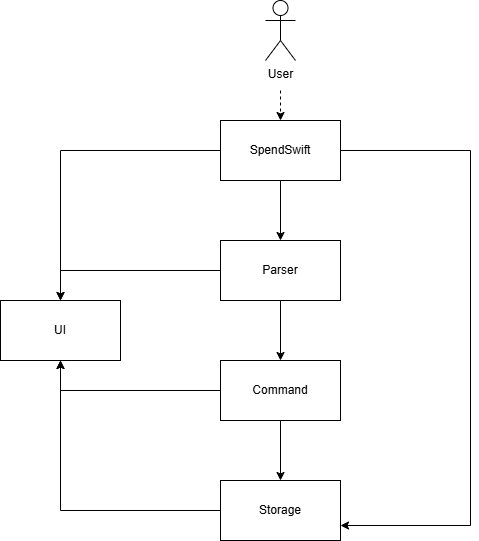

The diagram above was exported from draw.io. Its source (the exported page's mxGraphModel, read from the mxfile embedded in the PNG):
<mxGraphModel dx="2074" dy="1098" grid="1" gridSize="10" guides="1" tooltips="1" connect="1" arrows="1" fold="1" page="1" pageScale="1" pageWidth="1100" pageHeight="850" math="0" shadow="0">
  <root>
    <mxCell id="0" />
    <mxCell id="1" parent="0" />
    <mxCell id="yykAEHnd7E9LnJEB3EEI-1" value="User" style="shape=umlActor;verticalLabelPosition=bottom;verticalAlign=top;html=1;outlineConnect=0;" vertex="1" parent="1">
      <mxGeometry x="535" y="60" width="30" height="60" as="geometry" />
    </mxCell>
    <mxCell id="yykAEHnd7E9LnJEB3EEI-6" style="edgeStyle=orthogonalEdgeStyle;rounded=0;orthogonalLoop=1;jettySize=auto;html=1;entryX=1;entryY=0.75;entryDx=0;entryDy=0;exitX=1;exitY=0.5;exitDx=0;exitDy=0;" edge="1" parent="1" source="yykAEHnd7E9LnJEB3EEI-2" target="yykAEHnd7E9LnJEB3EEI-5">
      <mxGeometry relative="1" as="geometry">
        <Array as="points">
          <mxPoint x="740" y="210" />
          <mxPoint x="740" y="585" />
        </Array>
      </mxGeometry>
    </mxCell>
    <mxCell id="yykAEHnd7E9LnJEB3EEI-7" style="edgeStyle=orthogonalEdgeStyle;rounded=0;orthogonalLoop=1;jettySize=auto;html=1;" edge="1" parent="1" source="yykAEHnd7E9LnJEB3EEI-2" target="yykAEHnd7E9LnJEB3EEI-3">
      <mxGeometry relative="1" as="geometry" />
    </mxCell>
    <mxCell id="yykAEHnd7E9LnJEB3EEI-12" style="edgeStyle=orthogonalEdgeStyle;rounded=0;orthogonalLoop=1;jettySize=auto;html=1;entryX=0.5;entryY=0;entryDx=0;entryDy=0;" edge="1" parent="1" source="yykAEHnd7E9LnJEB3EEI-2" target="yykAEHnd7E9LnJEB3EEI-10">
      <mxGeometry relative="1" as="geometry" />
    </mxCell>
    <mxCell id="yykAEHnd7E9LnJEB3EEI-2" value="SpendSwift" style="rounded=0;whiteSpace=wrap;html=1;" vertex="1" parent="1">
      <mxGeometry x="490" y="180" width="120" height="60" as="geometry" />
    </mxCell>
    <mxCell id="yykAEHnd7E9LnJEB3EEI-8" style="edgeStyle=orthogonalEdgeStyle;rounded=0;orthogonalLoop=1;jettySize=auto;html=1;" edge="1" parent="1" source="yykAEHnd7E9LnJEB3EEI-3" target="yykAEHnd7E9LnJEB3EEI-4">
      <mxGeometry relative="1" as="geometry" />
    </mxCell>
    <mxCell id="yykAEHnd7E9LnJEB3EEI-13" style="edgeStyle=orthogonalEdgeStyle;rounded=0;orthogonalLoop=1;jettySize=auto;html=1;" edge="1" parent="1" source="yykAEHnd7E9LnJEB3EEI-3">
      <mxGeometry relative="1" as="geometry">
        <mxPoint x="330" y="360" as="targetPoint" />
        <Array as="points">
          <mxPoint x="330" y="330" />
        </Array>
      </mxGeometry>
    </mxCell>
    <mxCell id="yykAEHnd7E9LnJEB3EEI-3" value="Parser" style="rounded=0;whiteSpace=wrap;html=1;" vertex="1" parent="1">
      <mxGeometry x="490" y="300" width="120" height="60" as="geometry" />
    </mxCell>
    <mxCell id="yykAEHnd7E9LnJEB3EEI-9" style="edgeStyle=orthogonalEdgeStyle;rounded=0;orthogonalLoop=1;jettySize=auto;html=1;" edge="1" parent="1" source="yykAEHnd7E9LnJEB3EEI-4" target="yykAEHnd7E9LnJEB3EEI-5">
      <mxGeometry relative="1" as="geometry" />
    </mxCell>
    <mxCell id="yykAEHnd7E9LnJEB3EEI-15" style="edgeStyle=orthogonalEdgeStyle;rounded=0;orthogonalLoop=1;jettySize=auto;html=1;" edge="1" parent="1" source="yykAEHnd7E9LnJEB3EEI-4">
      <mxGeometry relative="1" as="geometry">
        <mxPoint x="330" y="420" as="targetPoint" />
        <Array as="points">
          <mxPoint x="330" y="450" />
        </Array>
      </mxGeometry>
    </mxCell>
    <mxCell id="yykAEHnd7E9LnJEB3EEI-4" value="Command" style="rounded=0;whiteSpace=wrap;html=1;" vertex="1" parent="1">
      <mxGeometry x="490" y="420" width="120" height="60" as="geometry" />
    </mxCell>
    <mxCell id="yykAEHnd7E9LnJEB3EEI-14" style="edgeStyle=orthogonalEdgeStyle;rounded=0;orthogonalLoop=1;jettySize=auto;html=1;entryX=0.5;entryY=1;entryDx=0;entryDy=0;" edge="1" parent="1" source="yykAEHnd7E9LnJEB3EEI-5" target="yykAEHnd7E9LnJEB3EEI-10">
      <mxGeometry relative="1" as="geometry" />
    </mxCell>
    <mxCell id="yykAEHnd7E9LnJEB3EEI-5" value="Storage" style="rounded=0;whiteSpace=wrap;html=1;" vertex="1" parent="1">
      <mxGeometry x="490" y="540" width="120" height="60" as="geometry" />
    </mxCell>
    <mxCell id="yykAEHnd7E9LnJEB3EEI-10" value="UI" style="rounded=0;whiteSpace=wrap;html=1;" vertex="1" parent="1">
      <mxGeometry x="270" y="360" width="120" height="60" as="geometry" />
    </mxCell>
    <mxCell id="yykAEHnd7E9LnJEB3EEI-16" value="" style="endArrow=classic;html=1;rounded=0;entryX=0.5;entryY=0;entryDx=0;entryDy=0;dashed=1;" edge="1" parent="1" target="yykAEHnd7E9LnJEB3EEI-2">
      <mxGeometry width="50" height="50" relative="1" as="geometry">
        <mxPoint x="550" y="150" as="sourcePoint" />
        <mxPoint x="520" y="150" as="targetPoint" />
      </mxGeometry>
    </mxCell>
  </root>
</mxGraphModel>